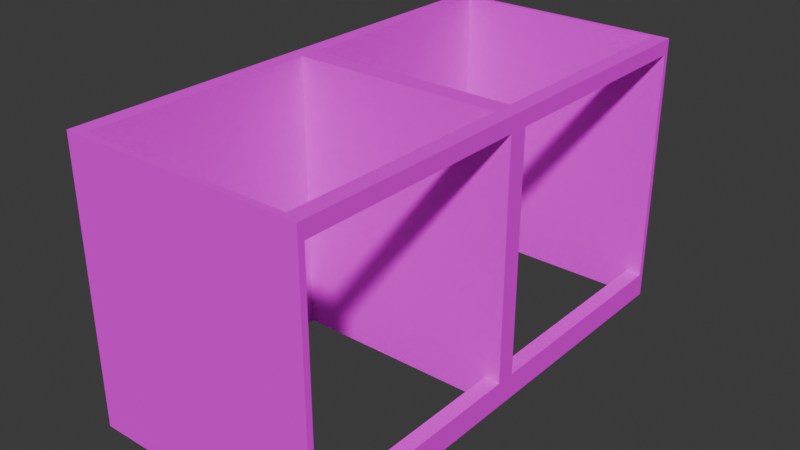 # Source: Elevator_Shaft.blend  (saved by Blender 4.0.36; exported with 4.5.12 LTS)
import bpy
from mathutils import Matrix  # noqa: F401  (used for matrix-valued properties, if any)

bpy.ops.wm.read_factory_settings(use_empty=True)
scene = bpy.context.scene
scene.name = 'Scene'

# ---- collections
col_collection = bpy.data.collections.new('Collection'); scene.collection.children.link(col_collection)

# ---- images (referenced by path relative to the original .blend; pixels are not part of the script)
import os
ASSET_DIR = os.environ.get("B2B_ASSET_DIR", "")  # directory of the original .blend (textures are referenced by path, not embedded)
HERE = os.path.dirname(os.path.abspath(__file__))  # packed textures are extracted next to this script under _unpacked/

def load_image(name, relpath, width, height, colorspace="sRGB"):
    """Load a texture the original file referenced (path relative to the .blend, or extracted next to this script)."""
    p = next((c for c in (os.path.join(HERE, relpath), os.path.join(ASSET_DIR, relpath)) if relpath and os.path.exists(c)), "")
    if p:
        img = bpy.data.images.load(p, check_existing=True)
        img.name = name
    else:  # same state as the original file: an image datablock whose file is absent (Cycles renders it pink)
        img = bpy.data.images.new(name, width, height)
        img.source = "FILE"
        img.filepath = "//" + (relpath or name)
    img.colorspace_settings.name = colorspace
    return img
img_elevator_shaft_texture_256x256_png = load_image('Elevator Shaft Texture 256x256.png', 'Elevator Shaft Texture 256x256.png', 1024, 1024, 'sRGB')

# ---- materials (node trees are filled in below, after node groups)
mat_material_001 = bpy.data.materials.new('Material.001')
mat_material_001.alpha_threshold = 0.0
mat_material_001.use_transparent_shadow = False
mat_material_001.roughness = 0.5
mat_material_001.line_color = (0.0, 0.0, 0.0, 1.0)

# ---- material node trees
mat_material_001.use_nodes = True; mat_material_001.node_tree.nodes.clear()
_N = mat_material_001.node_tree.nodes; _L = mat_material_001.node_tree.links
n0 = _N.new('ShaderNodeOutputMaterial'); n0.name = 'Material Output'; n0.location = (300, 300)
n1 = _N.new('ShaderNodeTexImage'); n1.name = 'Image Texture'; n1.location = (-523, 247)
n1.image = img_elevator_shaft_texture_256x256_png
n2 = _N.new('ShaderNodeBsdfPrincipled'); n2.name = 'Principled BSDF'; n2.location = (-148, 294)
n2.inputs[2].default_value = 1.0
n2.inputs[3].default_value = 1.45
n2.inputs[13].default_value = 0.0
_L.new(n2.outputs[0], n0.inputs[0])
_L.new(n1.outputs[0], n2.inputs[0])
n0.is_active_output = True

# ---- world
world_world = bpy.data.worlds.new('World'); scene.world = world_world
world_world.use_nodes = True; world_world.node_tree.nodes.clear()
_N = world_world.node_tree.nodes; _L = world_world.node_tree.links
n0 = _N.new('ShaderNodeOutputWorld'); n0.name = 'World Output'; n0.location = (300, 300)
n1 = _N.new('ShaderNodeBackground'); n1.name = 'Background'; n1.location = (10, 300)
n1.inputs[0].default_value = (0.05088, 0.05088, 0.05088, 1.0)
_L.new(n1.outputs[0], n0.inputs[0])
n0.is_active_output = True
world_world.color = (0.05088, 0.05088, 0.05088)
world_world.use_sun_shadow = False
world_world.sun_shadow_jitter_overblur = 0.0

# ---- meshes
me_cube_001 = bpy.data.meshes.new('Cube.001')
me_cube_001.from_pydata([(2.409, 4.905, 5.004), (2.409, 4.905, -0.4947), (2.409, -4.913, 5.004), (2.409, -4.913, -0.4947), (-2.409, 4.905, 5.004), (-2.409, 4.905, -0.4947), (-2.409, -4.913, 5.004), (-2.409, -4.913, -0.4947), (-2.409, 4.793, -0.4947), (-2.409, -4.789, -0.4947), (2.409, 4.793, 5.004), (2.409, -4.789, 5.004), (-2.409, -4.789, 5.004), (-2.409, 4.793, 5.004), (2.409, -4.789, -0.4947), (2.409, 4.793, -0.4947), (-2.098, -4.913, 5.004), (2.098, -4.913, 5.004), (-2.098, 4.905, -0.4947), (2.098, 4.905, -0.4947), (-2.409, 0.1962, -0.4947), (-2.409, -0.1924, -0.4947), (2.409, -0.1924, 5.004), (2.409, 0.1962, 5.004), (-2.409, 0.1962, 5.004), (-2.409, -0.1924, 5.004), (2.409, 0.1962, -0.4947), (2.409, -0.1924, -0.4947), (-2.098, -4.913, -0.4947), (2.098, -4.913, -0.4947), (-2.098, 4.905, 5.004), (2.098, 4.905, 5.004), (2.098, 4.793, -0.4947), (-2.098, 4.793, -0.4947), (2.098, -4.789, -0.4947), (-2.098, -4.789, -0.4947), (-2.098, 4.793, 5.004), (2.098, 4.793, 5.004), (-2.098, -4.789, 5.004), (2.098, -4.789, 5.004), (-2.098, -0.1924, 5.004), (2.098, -0.1924, 5.004), (2.098, 0.1962, 5.004), (-2.098, 0.1962, 5.004), (2.098, -0.1924, -0.4947), (-2.098, -0.1924, -0.4947), (-2.098, 0.1962, -0.4947), (2.098, 0.1962, -0.4947), (2.409, 4.905, 4.707), (2.409, 4.905, 4.768e-07), (-2.409, -4.913, 4.768e-07), (-2.409, -4.913, 4.707), (2.409, -4.913, 4.707), (2.409, -4.913, 4.768e-07), (-2.409, 4.905, 4.707), (-2.409, 4.905, 4.768e-07), (2.409, 4.793, 4.707), (2.409, 4.793, 4.768e-07), (2.409, -4.789, 4.707), (2.409, -4.789, 4.768e-07), (-2.409, -4.789, 4.707), (-2.409, -4.789, 4.768e-07), (-2.409, 4.793, 4.707), (-2.409, 4.793, 4.768e-07), (-2.409, 0.1962, 4.707), (-2.409, 0.1962, 4.768e-07), (-2.409, -0.1924, 4.768e-07), (-2.409, -0.1924, 4.707), (2.409, -0.1924, 4.707), (2.409, -0.1924, 4.768e-07), (2.409, 0.1962, 4.768e-07), (2.409, 0.1962, 4.707), (-2.098, 4.905, 4.707), (-2.098, 4.905, 4.768e-07), (2.098, 4.905, 4.707), (2.098, 4.905, 4.768e-07), (2.098, -4.913, 4.707), (2.098, -4.913, 4.768e-07), (-2.098, -4.913, 4.707), (-2.098, -4.913, 4.768e-07), (2.098, -4.789, 4.768e-07), (2.098, -4.789, 4.707), (2.098, -0.1924, 4.707), (2.098, -0.1924, 4.768e-07), (-2.098, -0.1924, 4.707), (-2.098, -0.1924, 4.768e-07), (-2.098, -4.789, 4.707), (-2.098, -4.789, 4.768e-07), (-2.098, 4.793, 4.768e-07), (-2.098, 4.793, 4.707), (-2.098, 0.1962, 4.707), (-2.098, 0.1962, 4.768e-07), (2.098, 0.1962, 4.707), (2.098, 0.1962, 4.768e-07), (2.098, 4.793, 4.707), (2.098, 4.793, 4.768e-07)], [], [(38, 12, 6, 16), (78, 16, 6, 51), (62, 13, 4, 54), (34, 14, 3, 29), (58, 11, 2, 52), (74, 31, 0, 48), (48, 0, 10, 56), (36, 13, 24, 43), (19, 1, 15, 32), (40, 25, 12, 38), (51, 6, 12, 60), (44, 27, 14, 34), (30, 4, 13, 36), (56, 10, 23, 71), (27, 44, 47, 26), (32, 15, 26, 47), (64, 24, 13, 62), (68, 22, 11, 58), (41, 22, 23, 42), (65, 20, 21, 66), (45, 21, 20, 46), (69, 27, 26, 70), (60, 12, 25, 67), (44, 45, 46, 47), (25, 40, 43, 24), (40, 41, 42, 43), (8, 33, 46, 20), (87, 80, 34, 35), (0, 31, 37, 10), (31, 30, 36, 37), (21, 45, 35, 9), (85, 87, 35, 45), (22, 41, 39, 11), (83, 85, 45, 44), (5, 18, 33, 8), (18, 19, 32, 33), (10, 37, 42, 23), (80, 83, 44, 34), (54, 4, 30, 72), (72, 30, 31, 74), (9, 35, 28, 7), (35, 34, 29, 28), (52, 2, 17, 76), (76, 17, 16, 78), (11, 39, 17, 2), (39, 38, 16, 17), (88, 91, 46, 33), (91, 93, 47, 46), (93, 95, 32, 47), (95, 88, 33, 32), (29, 77, 79, 28), (77, 76, 78, 79), (3, 53, 77, 29), (53, 52, 76, 77), (18, 73, 75, 19), (73, 72, 74, 75), (5, 55, 73, 18), (55, 54, 72, 73), (9, 61, 66, 21), (61, 60, 67, 66), (22, 68, 71, 23), (68, 69, 70, 71), (24, 64, 67, 25), (64, 65, 66, 67), (27, 69, 59, 14), (20, 65, 63, 8), (65, 64, 62, 63), (15, 57, 70, 26), (7, 50, 61, 9), (50, 51, 60, 61), (1, 49, 57, 15), (49, 48, 56, 57), (19, 75, 49, 1), (75, 74, 48, 49), (14, 59, 53, 3), (59, 58, 52, 53), (8, 63, 55, 5), (63, 62, 54, 55), (28, 79, 50, 7), (79, 78, 51, 50), (39, 41, 82, 81), (41, 40, 84, 82), (82, 84, 85, 83), (40, 38, 86, 84), (84, 86, 87, 85), (38, 39, 81, 86), (86, 81, 80, 87), (37, 36, 89, 94), (94, 89, 88, 95), (42, 37, 94, 92), (59, 69, 83, 80), (43, 42, 92, 90), (90, 92, 93, 91), (36, 43, 90, 89), (89, 90, 91, 88), (58, 59, 80, 81), (58, 81, 82, 68), (69, 68, 82, 83), (70, 93, 92, 71), (70, 57, 95, 93), (57, 56, 94, 95), (71, 92, 94, 56)])
_uv = me_cube_001.uv_layers.new(name='UVMap')
_uv.uv.foreach_set('vector', [0.7162, 0.0001035, 1.0, 9.772e-05, 1.0, 0.9999, 0.7162, 0.9999, 0.7162, 9.784e-05, 1.0, 9.781e-05, 1.0, 0.9999, 0.7162, 0.9999, 0.7162, 9.674e-05, 1.0, 0.0001012, 1.0, 0.9999, 0.7162, 0.9999, 0.7162, 0.0001021, 1.0, 9.626e-05, 1.0, 0.9999, 0.7162, 0.9999, 0.7162, 9.489e-05, 1.0, 0.0001006, 1.0, 0.9999, 0.7162, 0.9999, 1.0, 0.9999, 0.7162, 0.9999, 0.7162, 9.784e-05, 1.0, 9.781e-05, 0.7162, 9.823e-05, 1.0, 9.817e-05, 1.0, 0.9999, 0.7162, 0.9999, 1.0, 1.0, 0.7162, 1.0, 0.7162, 2.772e-05, 1.0, 2.67e-05, 0.7162, 9.823e-05, 1.0, 9.817e-05, 1.0, 0.9999, 0.7162, 0.9999, 1.0, 1.0, 0.7162, 1.0, 0.7162, 2.706e-05, 1.0, 2.661e-05, 1.0, 0.9999, 0.7162, 0.9999, 0.7162, 9.486e-05, 1.0, 0.0001006, 0.7162, 2.766e-05, 1.0, 2.664e-05, 1.0, 1.0, 0.7162, 1.0, 0.7162, 9.969e-05, 1.0, 9.897e-05, 1.0, 0.9999, 0.7162, 0.9999, 0.7162, 2.608e-05, 1.0, 2.629e-05, 1.0, 1.0, 0.7162, 1.0, 1.0, 0.9999, 0.7162, 0.9999, 0.7162, 0.0001012, 1.0, 8.956e-05, 0.7162, 2.682e-05, 1.0, 2.661e-05, 1.0, 1.0, 0.7162, 1.0, 1.0, 1.0, 0.7162, 1.0, 0.7162, 2.596e-05, 1.0, 2.608e-05, 0.7162, 2.599e-05, 1.0, 2.703e-05, 1.0, 1.0, 0.7162, 1.0, 1.0, 0.9999, 0.7162, 0.9999, 0.7162, 0.0001006, 1.0, 8.956e-05, 1.0, 8.863e-05, 1.0, 0.9999, 0.7162, 0.9999, 0.7162, 9.584e-05, 1.0, 0.9999, 0.7162, 0.9999, 0.7162, 0.0001011, 1.0, 8.953e-05, 0.7162, 0.9999, 0.7162, 9.578e-05, 1.0, 8.857e-05, 1.0, 0.9999, 1.0, 1.0, 0.7162, 1.0, 0.7162, 2.605e-05, 1.0, 2.706e-05, 1.0, 3.046e-05, 1.0, 1.0, 0.7162, 1.0, 0.7162, 3.046e-05, 1.0, 0.9999, 0.7162, 0.9999, 0.7162, 0.0001006, 1.0, 8.956e-05, 0.7162, 1.0, 0.7162, 3.052e-05, 1.0, 3.052e-05, 1.0, 1.0, 1.0, 1.0, 0.7162, 1.0, 0.7162, 2.772e-05, 1.0, 2.67e-05, 0.7162, 1.0, 0.7162, 3.433e-05, 1.0, 3.436e-05, 1.0, 1.0, 0.7162, 0.0001012, 1.0, 0.0001011, 1.0, 0.9999, 0.7162, 0.9999, 1.0, 2.763e-05, 1.0, 1.0, 0.7162, 1.0, 0.7162, 2.763e-05, 0.7162, 2.775e-05, 1.0, 2.673e-05, 1.0, 1.0, 0.7162, 1.0, 0.7162, 1.0, 0.7162, 3.356e-05, 1.0, 3.359e-05, 1.0, 1.0, 0.7162, 2.766e-05, 1.0, 2.661e-05, 1.0, 1.0, 0.7162, 1.0, 1.0, 3.436e-05, 1.0, 1.0, 0.7162, 1.0, 0.7162, 3.439e-05, 0.7162, 9.823e-05, 1.0, 9.817e-05, 1.0, 0.9999, 0.7162, 0.9999, 1.0, 2.775e-05, 1.0, 1.0, 0.7162, 1.0, 0.7162, 2.769e-05, 0.7162, 2.661e-05, 1.0, 2.661e-05, 1.0, 1.0, 0.7162, 1.0, 0.7162, 1.0, 0.7162, 3.362e-05, 1.0, 3.359e-05, 1.0, 1.0, 1.0, 0.9999, 0.7162, 0.9999, 0.7162, 9.784e-05, 1.0, 9.781e-05, 1.0, 1.0, 0.7162, 1.0, 0.7162, 2.658e-05, 1.0, 2.658e-05, 0.7162, 0.0001021, 1.0, 9.626e-05, 1.0, 0.9999, 0.7162, 0.9999, 0.7162, 1.0, 0.7162, 2.813e-05, 1.0, 2.813e-05, 1.0, 1.0, 0.7162, 9.784e-05, 1.0, 9.781e-05, 1.0, 0.9999, 0.7162, 0.9999, 0.7162, 2.658e-05, 1.0, 2.658e-05, 1.0, 1.0, 0.7162, 1.0, 0.7162, 0.0001035, 1.0, 9.772e-05, 1.0, 0.9999, 0.7162, 0.9999, 1.0, 2.819e-05, 1.0, 1.0, 0.7162, 1.0, 0.7162, 2.819e-05, 1.0, 3.356e-05, 1.0, 1.0, 0.7162, 1.0, 0.7162, 3.356e-05, 0.7162, 1.0, 0.7162, 3.433e-05, 1.0, 3.436e-05, 1.0, 1.0, 0.7162, 1.0, 0.7162, 3.38e-05, 1.0, 3.356e-05, 1.0, 1.0, 1.0, 3.436e-05, 1.0, 1.0, 0.7162, 1.0, 0.7162, 3.439e-05, 1.0, 1.0, 0.7162, 1.0, 0.7162, 3.433e-05, 1.0, 3.433e-05, 0.7162, 9.447e-05, 0.7162, 0.9999, 1.537e-06, 1.002, 1.537e-06, 0.002211, 1.0, 7.939e-05, 1.0, 0.9999, 0.7162, 0.9999, 0.7162, 7.939e-05, 1.0, 2.569e-05, 1.0, 1.0, 0.7162, 1.0, 0.7162, 2.569e-05, 1.0, 1.0, 0.7162, 1.0, 0.7162, 3.439e-05, 1.0, 3.436e-05, 0.7162, 9.453e-05, 0.7162, 0.9999, 1.478e-06, 1.002, 1.716e-06, 0.00221, 1.0, 8.002e-05, 1.0, 0.9999, 0.7162, 0.9999, 0.7162, 7.951e-05, 1.0, 2.575e-05, 1.0, 1.0, 0.7162, 1.0, 0.7162, 2.575e-05, 1.0, 1.0, 0.7162, 1.0, 0.7162, 3.362e-05, 1.0, 3.46e-05, 3.683e-06, 1.002, 3.921e-06, 0.002213, 0.7162, 9.65e-05, 0.7162, 0.9999, 1.0, 0.9999, 0.7162, 0.9999, 0.7162, 8.741e-05, 1.0, 9.897e-05, 0.7162, 1.0, 0.7162, 2.879e-05, 1.0, 2.876e-05, 1.0, 1.0, 1.0, 0.9999, 0.7162, 0.9999, 0.7162, 8.711e-05, 1.0, 9.817e-05, 0.7162, 1.0, 0.7162, 2.867e-05, 1.0, 2.867e-05, 1.0, 1.0, 0.7162, 3.356e-05, 1.0, 3.457e-05, 1.0, 1.0, 0.7162, 1.0, 0.7162, 3.359e-05, 1.0, 3.46e-05, 1.0, 1.0, 0.7162, 1.0, 0.7162, 9.653e-05, 0.7162, 0.9999, 3.623e-06, 1.002, 3.743e-06, 0.002213, 0.7162, 3.356e-05, 1.0, 3.356e-05, 1.0, 1.0, 0.7162, 1.0, 0.7162, 0.9999, 0.7162, 8.288e-05, 1.0, 8.19e-05, 1.0, 0.9999, 1.0, 2.655e-05, 1.0, 1.0, 0.7162, 1.0, 0.7162, 2.655e-05, 1.0, 8.05e-05, 1.0, 0.9999, 0.7162, 0.9999, 0.7162, 8.056e-05, 1.0, 2.614e-05, 1.0, 1.0, 0.7162, 1.0, 0.7162, 2.614e-05, 0.7162, 0.9999, 0.7162, 7.951e-05, 1.0, 7.948e-05, 1.0, 0.9999, 1.0, 2.569e-05, 1.0, 1.0, 0.7162, 1.0, 0.7162, 2.569e-05, 1.0, 8.187e-05, 1.0, 0.9999, 0.7162, 0.9999, 0.7162, 8.187e-05, 1.0, 2.649e-05, 1.0, 1.0, 0.7162, 1.0, 0.7162, 2.649e-05, 0.7162, 0.9999, 0.7162, 7.999e-05, 1.0, 7.996e-05, 1.0, 0.9999, 1.0, 2.605e-05, 1.0, 1.0, 0.7162, 1.0, 0.7162, 2.605e-05, 1.0, 7.939e-05, 1.0, 0.9999, 0.7162, 0.9999, 0.7162, 7.939e-05, 1.0, 2.578e-05, 1.0, 1.0, 0.7162, 1.0, 0.7162, 2.578e-05, 0.7162, 1.0, 0.7162, 2.599e-05, 1.0, 2.599e-05, 1.0, 1.0, 1.0, 2.658e-05, 1.0, 1.0, 0.7162, 1.0, 0.7162, 2.658e-05, 0.7162, 0.9999, 1.537e-06, 1.002, 1.537e-06, 0.002211, 0.7162, 9.438e-05, 1.0, 2.599e-05, 1.0, 1.0, 0.7162, 1.0, 0.7162, 2.599e-05, 0.7162, 0.9999, 3.921e-06, 1.002, 3.623e-06, 0.002213, 0.7162, 9.653e-05, 0.7162, 1.0, 0.7162, 2.658e-05, 1.0, 2.655e-05, 1.0, 1.0, 0.7162, 0.9999, 1.537e-06, 1.002, 1.537e-06, 0.00221, 0.7162, 9.435e-05, 1.0, 2.658e-05, 1.0, 1.0, 0.7162, 1.0, 0.7162, 2.658e-05, 0.7162, 0.9999, 1.537e-06, 1.002, 1.537e-06, 0.002211, 0.7162, 9.438e-05, 0.7162, 1.0, 0.7162, 2.602e-05, 1.0, 2.608e-05, 1.0, 1.0, 0.7162, 1.0, 0.7162, 2.667e-05, 1.0, 2.67e-05, 1.0, 1.0, 0.7162, 1.0, 0.7162, 2.658e-05, 1.0, 2.655e-05, 1.0, 1.0, 0.7162, 0.9999, 1.537e-06, 1.002, 1.537e-06, 0.002211, 0.7162, 9.438e-05, 1.0, 2.608e-05, 1.0, 1.0, 0.7162, 1.0, 0.7162, 2.629e-05, 0.7162, 0.9999, 3.683e-06, 1.002, 3.683e-06, 0.002213, 0.7162, 9.656e-05, 0.7162, 1.0, 0.7162, 2.569e-05, 1.0, 2.569e-05, 1.0, 1.0, 1.0, 1.0, 0.7162, 1.0, 0.7162, 2.664e-05, 1.0, 2.664e-05, 1.0, 2.569e-05, 1.0, 1.0, 0.7162, 1.0, 0.7162, 2.569e-05, 0.7162, 2.569e-05, 1.0, 2.569e-05, 1.0, 1.0, 0.7162, 1.0, 0.7162, 1.0, 0.7162, 2.673e-05, 1.0, 2.715e-05, 1.0, 1.0, 1.0, 2.569e-05, 1.0, 1.0, 0.7162, 1.0, 0.7162, 2.569e-05, 1.0, 1.0, 0.7162, 1.0, 0.7162, 2.694e-05, 1.0, 2.673e-05])
me_cube_001.materials.append(mat_material_001)
me_cube_001.use_mirror_vertex_groups = False
me_cube_001.update()

# ---- objects
ob_cube = bpy.data.objects.new('Cube', me_cube_001)

# ---- transforms, parenting, visibility, modifiers, constraints
ob_cube.location = (0.0, 0.0, 0.0)
ob_cube.lock_rotations_4d = False
ob_cube.empty_display_type = 'ARROWS'
ob_cube.lineart.crease_threshold = 0.0

# ---- collection membership
col_collection.objects.link(ob_cube)

# ---- scene / render settings (as saved in the file)
scene.frame_start = 1; scene.frame_end = 250; scene.frame_set(1)
scene.render.engine = 'BLENDER_EEVEE_NEXT'
scene.cycles.sampling_pattern = 'TABULATED_SOBOL'
bpy.context.view_layer.update()

# ---- added for rendering (the .blend has no active camera and no usable light): camera, sun
cam_auto = bpy.data.cameras.new('AutoCamera')
cam_auto.lens = 50.0
cam_auto.sensor_width = 36.0
cam_auto.clip_end = 1000.0
ob_auto_camera = bpy.data.objects.new('AutoCamera', cam_auto)
scene.collection.objects.link(ob_auto_camera)
ob_auto_camera.location = (11.3262, -13.5951, 11.3156)
ob_auto_camera.rotation_euler = (1.09748, -7.21219e-08, 0.694738)
scene.camera = ob_auto_camera
light_auto_sun = bpy.data.lights.new('AutoSun', 'SUN')
light_auto_sun.energy = 3.0
light_auto_sun.angle = 0.0523599
ob_auto_sun = bpy.data.objects.new('AutoSun', light_auto_sun)
scene.collection.objects.link(ob_auto_sun)
ob_auto_sun.rotation_euler = (0.872665, 0.174533, 0.523599)
bpy.context.view_layer.update()
